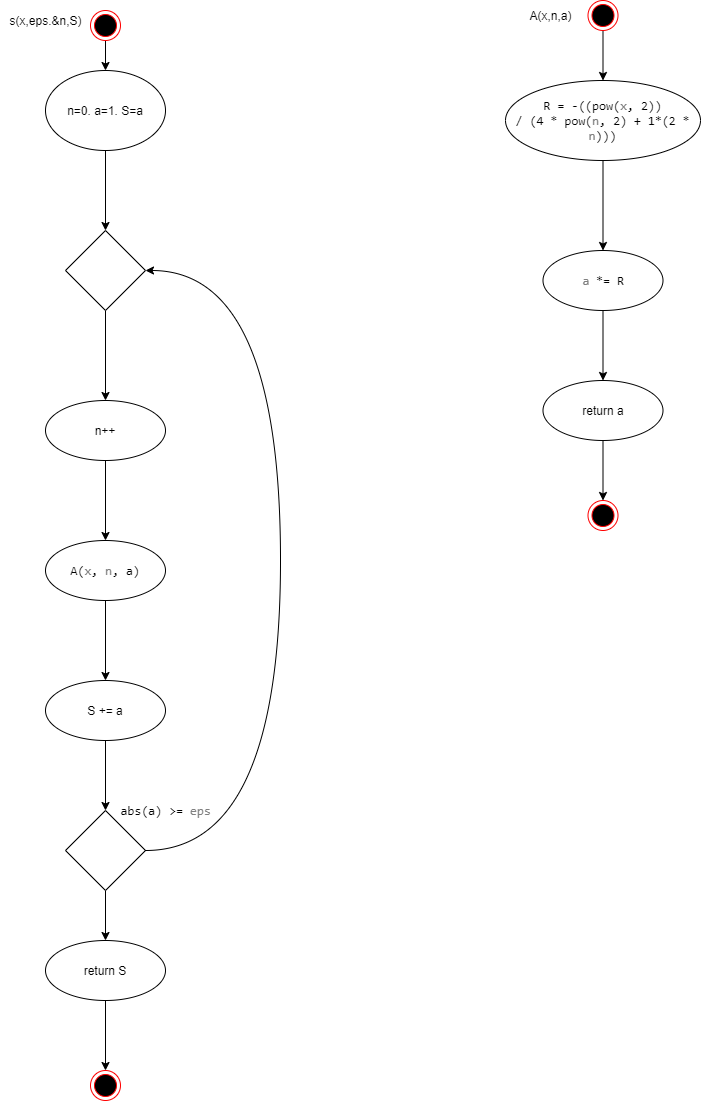

The diagram above was exported from draw.io. Its source (the exported page's mxGraphModel, read from the mxfile embedded in the PNG):
<mxGraphModel dx="1296" dy="567" grid="1" gridSize="10" guides="1" tooltips="1" connect="1" arrows="1" fold="1" page="1" pageScale="1" pageWidth="850" pageHeight="1100" math="0" shadow="0">
  <root>
    <mxCell id="0" />
    <mxCell id="1" parent="0" />
    <mxCell id="WX35mDJMYuPNyVJCZvOn-56" value="" style="edgeStyle=orthogonalEdgeStyle;rounded=0;orthogonalLoop=1;jettySize=auto;html=1;" edge="1" parent="1" source="WX35mDJMYuPNyVJCZvOn-54" target="WX35mDJMYuPNyVJCZvOn-55">
      <mxGeometry relative="1" as="geometry" />
    </mxCell>
    <mxCell id="WX35mDJMYuPNyVJCZvOn-54" value="" style="ellipse;html=1;shape=endState;fillColor=#000000;strokeColor=#ff0000;" vertex="1" parent="1">
      <mxGeometry x="100" y="10" width="30" height="30" as="geometry" />
    </mxCell>
    <mxCell id="WX35mDJMYuPNyVJCZvOn-58" value="" style="edgeStyle=orthogonalEdgeStyle;rounded=0;orthogonalLoop=1;jettySize=auto;html=1;" edge="1" parent="1" source="WX35mDJMYuPNyVJCZvOn-55" target="WX35mDJMYuPNyVJCZvOn-57">
      <mxGeometry relative="1" as="geometry" />
    </mxCell>
    <mxCell id="WX35mDJMYuPNyVJCZvOn-55" value="n=0. a=1. S=a" style="ellipse;whiteSpace=wrap;html=1;" vertex="1" parent="1">
      <mxGeometry x="55" y="70" width="120" height="80" as="geometry" />
    </mxCell>
    <mxCell id="WX35mDJMYuPNyVJCZvOn-60" value="" style="edgeStyle=orthogonalEdgeStyle;rounded=0;orthogonalLoop=1;jettySize=auto;html=1;" edge="1" parent="1" source="WX35mDJMYuPNyVJCZvOn-57" target="WX35mDJMYuPNyVJCZvOn-59">
      <mxGeometry relative="1" as="geometry" />
    </mxCell>
    <mxCell id="WX35mDJMYuPNyVJCZvOn-57" value="" style="rhombus;whiteSpace=wrap;html=1;" vertex="1" parent="1">
      <mxGeometry x="75" y="230" width="80" height="80" as="geometry" />
    </mxCell>
    <mxCell id="WX35mDJMYuPNyVJCZvOn-62" value="" style="edgeStyle=orthogonalEdgeStyle;rounded=0;orthogonalLoop=1;jettySize=auto;html=1;" edge="1" parent="1" source="WX35mDJMYuPNyVJCZvOn-59" target="WX35mDJMYuPNyVJCZvOn-61">
      <mxGeometry relative="1" as="geometry" />
    </mxCell>
    <mxCell id="WX35mDJMYuPNyVJCZvOn-59" value="n++" style="ellipse;whiteSpace=wrap;html=1;" vertex="1" parent="1">
      <mxGeometry x="55" y="400" width="120" height="60" as="geometry" />
    </mxCell>
    <mxCell id="WX35mDJMYuPNyVJCZvOn-64" value="" style="edgeStyle=orthogonalEdgeStyle;rounded=0;orthogonalLoop=1;jettySize=auto;html=1;" edge="1" parent="1" source="WX35mDJMYuPNyVJCZvOn-61" target="WX35mDJMYuPNyVJCZvOn-63">
      <mxGeometry relative="1" as="geometry" />
    </mxCell>
    <mxCell id="WX35mDJMYuPNyVJCZvOn-61" value="&lt;span style=&quot;font-size: 9.5pt ; font-family: &amp;#34;consolas&amp;#34;&quot;&gt;A(&lt;/span&gt;&lt;span style=&quot;font-size: 9.5pt ; font-family: &amp;#34;consolas&amp;#34; ; color: gray&quot;&gt;x&lt;/span&gt;&lt;span style=&quot;font-size: 9.5pt ; font-family: &amp;#34;consolas&amp;#34;&quot;&gt;, &lt;/span&gt;&lt;span style=&quot;font-size: 9.5pt ; font-family: &amp;#34;consolas&amp;#34; ; color: gray&quot;&gt;n&lt;/span&gt;&lt;span style=&quot;font-size: 9.5pt ; font-family: &amp;#34;consolas&amp;#34;&quot;&gt;, a)&lt;/span&gt;" style="ellipse;whiteSpace=wrap;html=1;" vertex="1" parent="1">
      <mxGeometry x="55" y="540" width="120" height="60" as="geometry" />
    </mxCell>
    <mxCell id="WX35mDJMYuPNyVJCZvOn-66" value="" style="edgeStyle=orthogonalEdgeStyle;rounded=0;orthogonalLoop=1;jettySize=auto;html=1;" edge="1" parent="1" source="WX35mDJMYuPNyVJCZvOn-63" target="WX35mDJMYuPNyVJCZvOn-65">
      <mxGeometry relative="1" as="geometry" />
    </mxCell>
    <mxCell id="WX35mDJMYuPNyVJCZvOn-63" value="S += a" style="ellipse;whiteSpace=wrap;html=1;" vertex="1" parent="1">
      <mxGeometry x="55" y="680" width="120" height="60" as="geometry" />
    </mxCell>
    <mxCell id="WX35mDJMYuPNyVJCZvOn-68" value="" style="edgeStyle=orthogonalEdgeStyle;rounded=0;orthogonalLoop=1;jettySize=auto;html=1;" edge="1" parent="1" source="WX35mDJMYuPNyVJCZvOn-65" target="WX35mDJMYuPNyVJCZvOn-67">
      <mxGeometry relative="1" as="geometry" />
    </mxCell>
    <mxCell id="WX35mDJMYuPNyVJCZvOn-65" value="" style="rhombus;whiteSpace=wrap;html=1;" vertex="1" parent="1">
      <mxGeometry x="75" y="810" width="80" height="80" as="geometry" />
    </mxCell>
    <mxCell id="WX35mDJMYuPNyVJCZvOn-73" style="edgeStyle=orthogonalEdgeStyle;rounded=0;orthogonalLoop=1;jettySize=auto;html=1;entryX=0.5;entryY=0;entryDx=0;entryDy=0;" edge="1" parent="1" source="WX35mDJMYuPNyVJCZvOn-67" target="WX35mDJMYuPNyVJCZvOn-69">
      <mxGeometry relative="1" as="geometry" />
    </mxCell>
    <mxCell id="WX35mDJMYuPNyVJCZvOn-67" value="return S" style="ellipse;whiteSpace=wrap;html=1;" vertex="1" parent="1">
      <mxGeometry x="55" y="940" width="120" height="60" as="geometry" />
    </mxCell>
    <mxCell id="WX35mDJMYuPNyVJCZvOn-69" value="" style="ellipse;html=1;shape=endState;fillColor=#000000;strokeColor=#ff0000;" vertex="1" parent="1">
      <mxGeometry x="100" y="1070" width="30" height="30" as="geometry" />
    </mxCell>
    <mxCell id="WX35mDJMYuPNyVJCZvOn-74" value="s(x,eps.&amp;amp;n,S)" style="text;html=1;align=center;verticalAlign=middle;resizable=0;points=[];autosize=1;strokeColor=none;fillColor=none;" vertex="1" parent="1">
      <mxGeometry x="10" y="10" width="90" height="20" as="geometry" />
    </mxCell>
    <mxCell id="WX35mDJMYuPNyVJCZvOn-75" value="" style="curved=1;endArrow=classic;html=1;rounded=0;edgeStyle=orthogonalEdgeStyle;entryX=1;entryY=0.5;entryDx=0;entryDy=0;" edge="1" parent="1" target="WX35mDJMYuPNyVJCZvOn-57">
      <mxGeometry width="50" height="50" relative="1" as="geometry">
        <mxPoint x="155" y="850" as="sourcePoint" />
        <mxPoint x="205" y="800" as="targetPoint" />
        <Array as="points">
          <mxPoint x="290" y="850" />
          <mxPoint x="290" y="270" />
        </Array>
      </mxGeometry>
    </mxCell>
    <mxCell id="WX35mDJMYuPNyVJCZvOn-76" value="&lt;span style=&quot;font-size: 9.5pt ; font-family: &amp;#34;consolas&amp;#34;&quot;&gt;abs(a) &amp;gt;= &lt;/span&gt;&lt;span style=&quot;font-size: 9.5pt ; font-family: &amp;#34;consolas&amp;#34; ; color: gray&quot;&gt;eps&lt;/span&gt;" style="text;html=1;align=center;verticalAlign=middle;resizable=0;points=[];autosize=1;strokeColor=none;fillColor=none;" vertex="1" parent="1">
      <mxGeometry x="120" y="800" width="110" height="20" as="geometry" />
    </mxCell>
    <mxCell id="WX35mDJMYuPNyVJCZvOn-85" value="" style="edgeStyle=orthogonalEdgeStyle;rounded=0;orthogonalLoop=1;jettySize=auto;html=1;" edge="1" parent="1" source="WX35mDJMYuPNyVJCZvOn-77" target="WX35mDJMYuPNyVJCZvOn-78">
      <mxGeometry relative="1" as="geometry" />
    </mxCell>
    <mxCell id="WX35mDJMYuPNyVJCZvOn-77" value="" style="ellipse;html=1;shape=endState;fillColor=#000000;strokeColor=#ff0000;" vertex="1" parent="1">
      <mxGeometry x="597.5" width="30" height="30" as="geometry" />
    </mxCell>
    <mxCell id="WX35mDJMYuPNyVJCZvOn-80" value="" style="edgeStyle=orthogonalEdgeStyle;rounded=0;orthogonalLoop=1;jettySize=auto;html=1;" edge="1" parent="1" source="WX35mDJMYuPNyVJCZvOn-78" target="WX35mDJMYuPNyVJCZvOn-79">
      <mxGeometry relative="1" as="geometry" />
    </mxCell>
    <mxCell id="WX35mDJMYuPNyVJCZvOn-78" value="&lt;span style=&quot;font-size: 9.5pt ; font-family: &amp;#34;consolas&amp;#34;&quot;&gt;R = -((pow(&lt;/span&gt;&lt;span style=&quot;font-size: 9.5pt ; font-family: &amp;#34;consolas&amp;#34; ; color: gray&quot;&gt;x&lt;/span&gt;&lt;span style=&quot;font-size: 9.5pt ; font-family: &amp;#34;consolas&amp;#34;&quot;&gt;, 2))&lt;br/&gt;/ (4 * pow(&lt;/span&gt;&lt;span style=&quot;font-size: 9.5pt ; font-family: &amp;#34;consolas&amp;#34; ; color: gray&quot;&gt;n&lt;/span&gt;&lt;span style=&quot;font-size: 9.5pt ; font-family: &amp;#34;consolas&amp;#34;&quot;&gt;, 2) + 1*(2 * &lt;/span&gt;&lt;span style=&quot;font-size: 9.5pt ; font-family: &amp;#34;consolas&amp;#34; ; color: gray&quot;&gt;n&lt;/span&gt;&lt;span style=&quot;font-size: 9.5pt ; font-family: &amp;#34;consolas&amp;#34;&quot;&gt;)))&lt;/span&gt;" style="ellipse;whiteSpace=wrap;html=1;" vertex="1" parent="1">
      <mxGeometry x="515" y="80" width="195" height="80" as="geometry" />
    </mxCell>
    <mxCell id="WX35mDJMYuPNyVJCZvOn-82" value="" style="edgeStyle=orthogonalEdgeStyle;rounded=0;orthogonalLoop=1;jettySize=auto;html=1;" edge="1" parent="1" source="WX35mDJMYuPNyVJCZvOn-79" target="WX35mDJMYuPNyVJCZvOn-81">
      <mxGeometry relative="1" as="geometry" />
    </mxCell>
    <mxCell id="WX35mDJMYuPNyVJCZvOn-79" value="&lt;span style=&quot;font-size: 9.5pt ; font-family: &amp;#34;consolas&amp;#34; ; color: gray&quot;&gt;a&lt;/span&gt;&lt;span style=&quot;font-size: 9.5pt ; font-family: &amp;#34;consolas&amp;#34;&quot;&gt; *= R&lt;/span&gt;" style="ellipse;whiteSpace=wrap;html=1;" vertex="1" parent="1">
      <mxGeometry x="552.5" y="250" width="120" height="60" as="geometry" />
    </mxCell>
    <mxCell id="WX35mDJMYuPNyVJCZvOn-84" value="" style="edgeStyle=orthogonalEdgeStyle;rounded=0;orthogonalLoop=1;jettySize=auto;html=1;" edge="1" parent="1" source="WX35mDJMYuPNyVJCZvOn-81" target="WX35mDJMYuPNyVJCZvOn-83">
      <mxGeometry relative="1" as="geometry" />
    </mxCell>
    <mxCell id="WX35mDJMYuPNyVJCZvOn-81" value="return a" style="ellipse;whiteSpace=wrap;html=1;" vertex="1" parent="1">
      <mxGeometry x="552.5" y="380" width="120" height="60" as="geometry" />
    </mxCell>
    <mxCell id="WX35mDJMYuPNyVJCZvOn-83" value="" style="ellipse;html=1;shape=endState;fillColor=#000000;strokeColor=#ff0000;" vertex="1" parent="1">
      <mxGeometry x="597.5" y="500" width="30" height="30" as="geometry" />
    </mxCell>
    <mxCell id="WX35mDJMYuPNyVJCZvOn-86" style="edgeStyle=orthogonalEdgeStyle;rounded=0;orthogonalLoop=1;jettySize=auto;html=1;exitX=0.5;exitY=1;exitDx=0;exitDy=0;" edge="1" parent="1" source="WX35mDJMYuPNyVJCZvOn-79" target="WX35mDJMYuPNyVJCZvOn-79">
      <mxGeometry relative="1" as="geometry" />
    </mxCell>
    <mxCell id="WX35mDJMYuPNyVJCZvOn-90" value="A(x,n,a)" style="text;html=1;align=center;verticalAlign=middle;resizable=0;points=[];autosize=1;strokeColor=none;fillColor=none;" vertex="1" parent="1">
      <mxGeometry x="530" y="5" width="60" height="20" as="geometry" />
    </mxCell>
  </root>
</mxGraphModel>